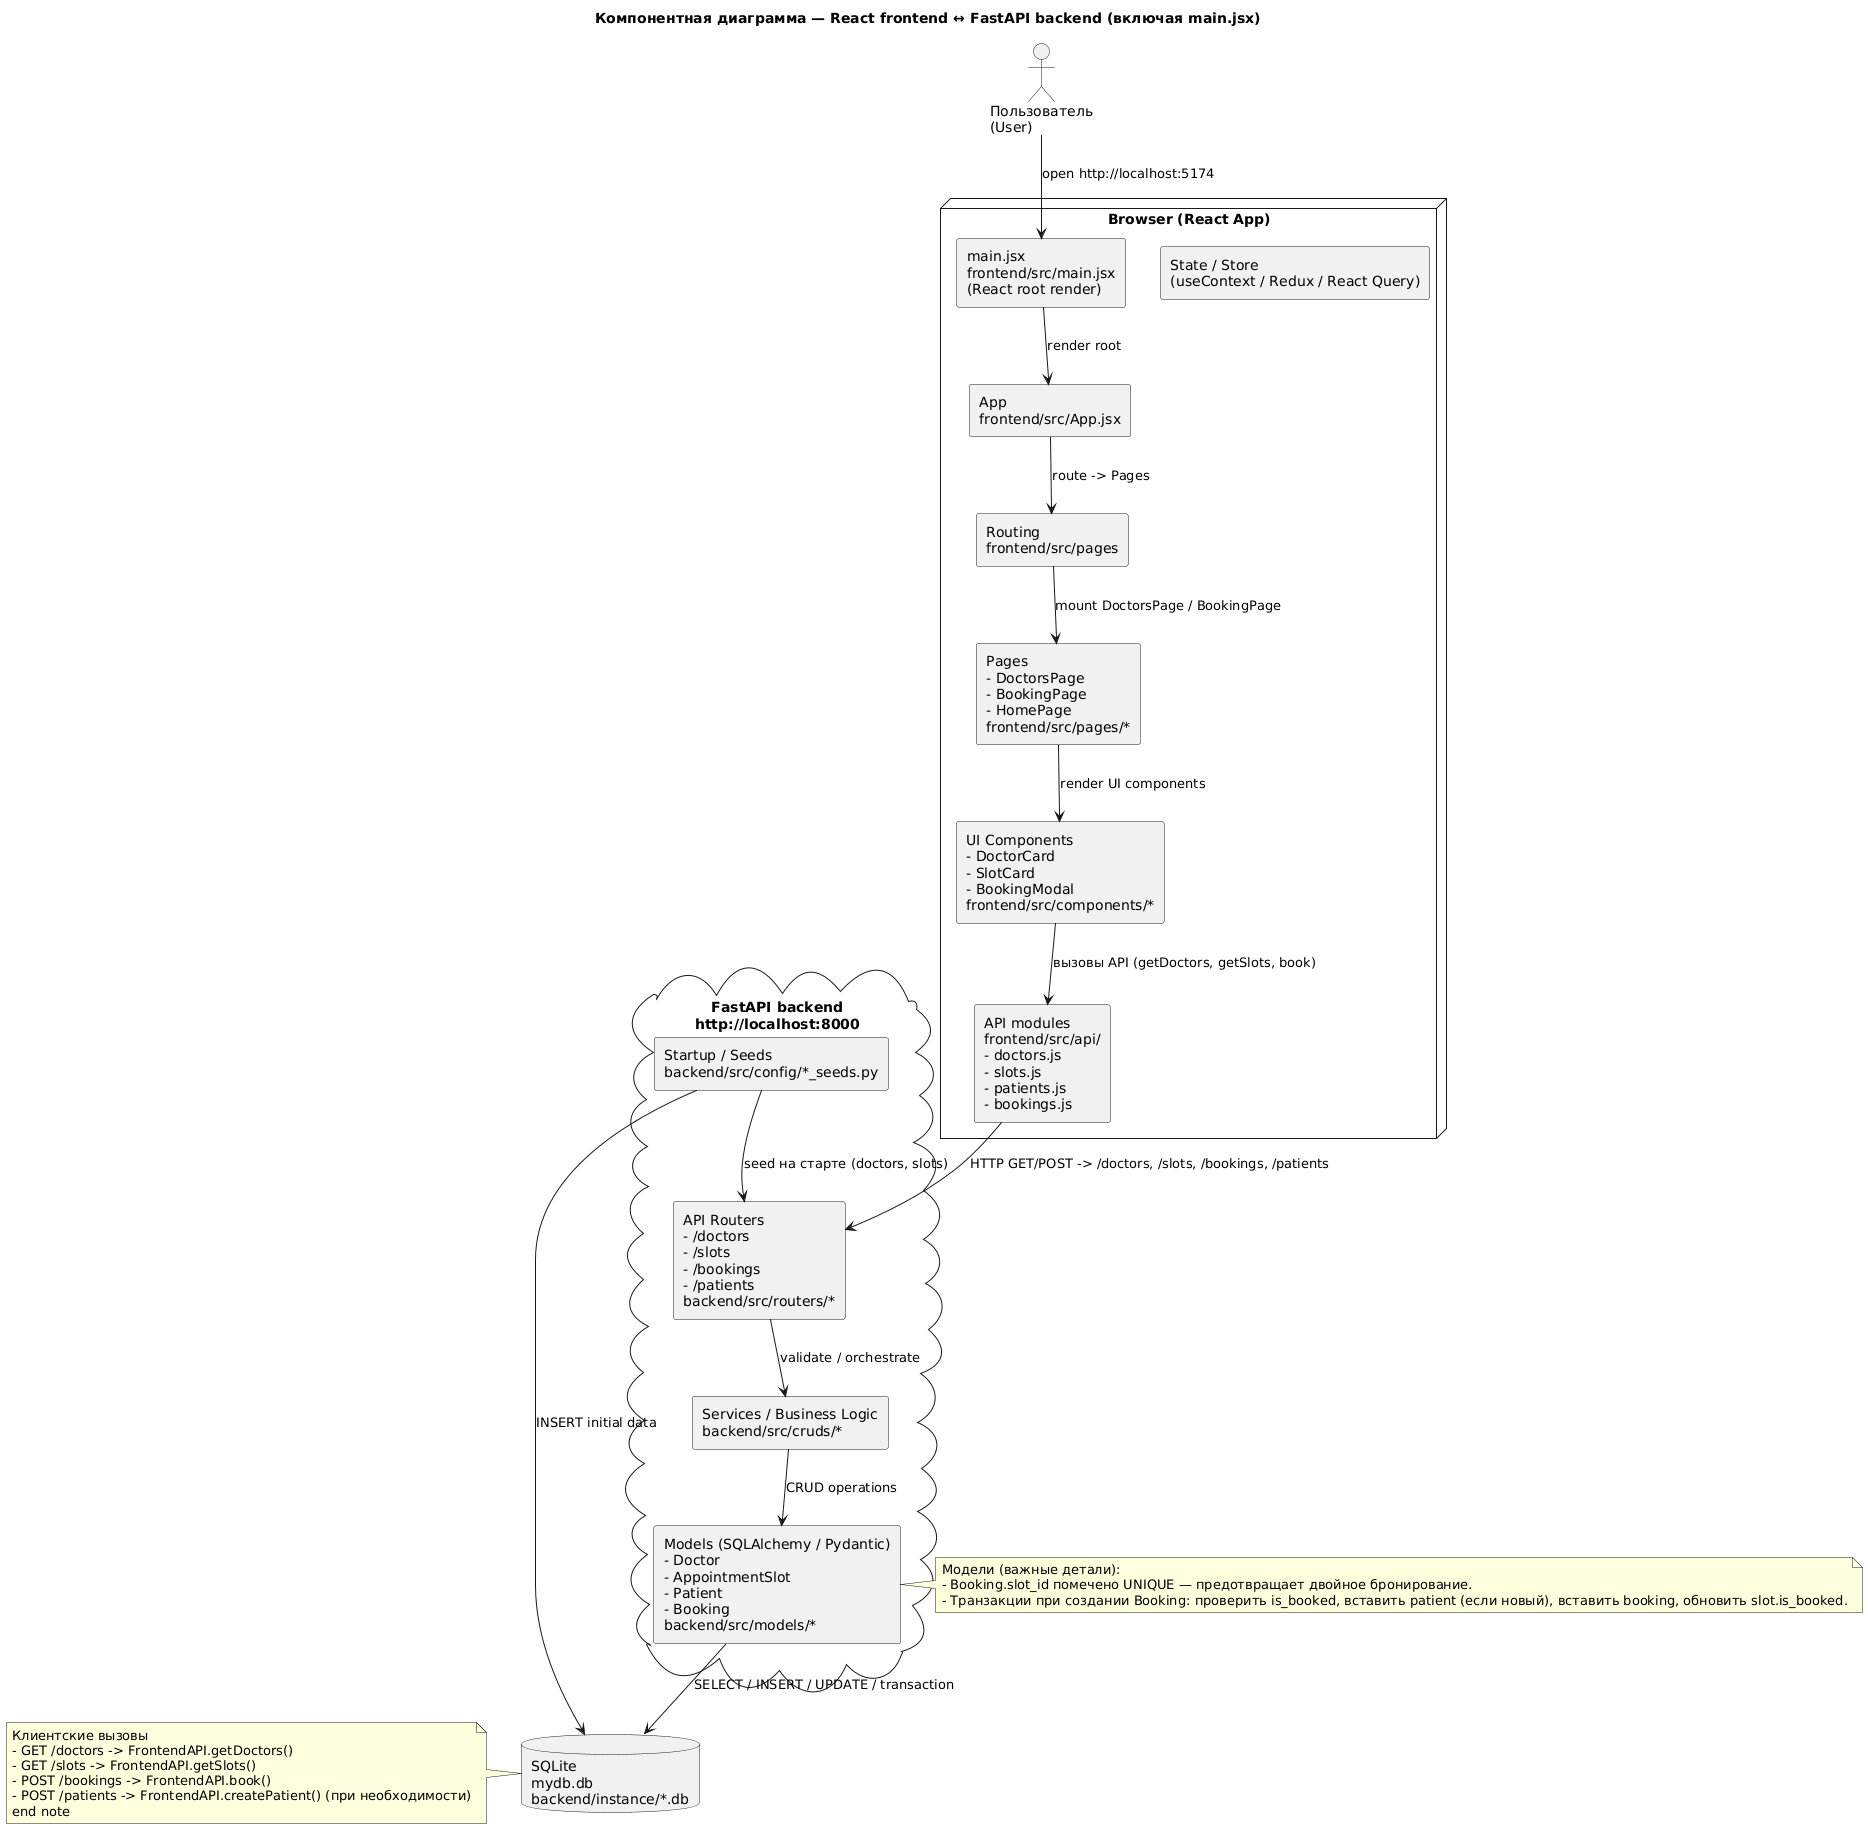

The diagram above was rendered by PlantUML. Its source (embedded in the PNG):
@startuml
skinparam componentStyle rectangle
title Компонентная диаграмма — React frontend ↔ FastAPI backend (включая main.jsx)

' Actors / nodes
actor "Пользователь\n(User)" as User

node "Browser (React App)" as Browser {
  component "main.jsx\nfrontend/src/main.jsx\n(React root render)" as Main
  component "App\nfrontend/src/App.jsx" as App
  component "Routing\nfrontend/src/pages" as Routing
  component "Pages\n- DoctorsPage\n- BookingPage\n- HomePage\nfrontend/src/pages/*" as Pages
  component "UI Components\n- DoctorCard\n- SlotCard\n- BookingModal\nfrontend/src/components/*" as UI
  component "API modules\nfrontend/src/api/\n- doctors.js\n- slots.js\n- patients.js\n- bookings.js" as FrontendAPI
  component "State / Store\n(useContext / Redux / React Query)" as Store
}

cloud "FastAPI backend\nhttp://localhost:8000" as Backend {
  component "API Routers\n- /doctors\n- /slots\n- /bookings\n- /patients\nbackend/src/routers/*" as Routers
  component "Services / Business Logic\nbackend/src/cruds/*" as Services
  component "Models (SQLAlchemy / Pydantic)\n- Doctor\n- AppointmentSlot\n- Patient\n- Booking\nbackend/src/models/*" as Models
  component "Startup / Seeds\nbackend/src/config/*_seeds.py" as Seeds
}

database "SQLite\nmydb.db\nbackend/instance/*.db" as DB

' Communications
User --> Main : open http://localhost:5174
Main --> App : render root
App --> Routing : route -> Pages
Routing --> Pages : mount DoctorsPage / BookingPage

Pages --> UI : render UI components
UI --> FrontendAPI : вызовы API (getDoctors, getSlots, book)
FrontendAPI --> Routers : HTTP GET/POST -> /doctors, /slots, /bookings, /patients
Routers --> Services : validate / orchestrate
Services --> Models : CRUD operations
Models --> DB : SELECT / INSERT / UPDATE / transaction

Seeds --> Routers : seed на старте (doctors, slots)
Seeds --> DB : INSERT initial data

note left: Клиентские вызовы\n- GET /doctors -> FrontendAPI.getDoctors()\n- GET /slots -> FrontendAPI.getSlots()\n- POST /bookings -> FrontendAPI.book()\n- POST /patients -> FrontendAPI.createPatient() (при необходимости)\nend note

note right of Models
  Модели (важные детали):
  - Booking.slot_id помечено UNIQUE — предотвращает двойное бронирование.
  - Транзакции при создании Booking: проверить is_booked, вставить patient (если новый), вставить booking, обновить slot.is_booked.
end note
@enduml